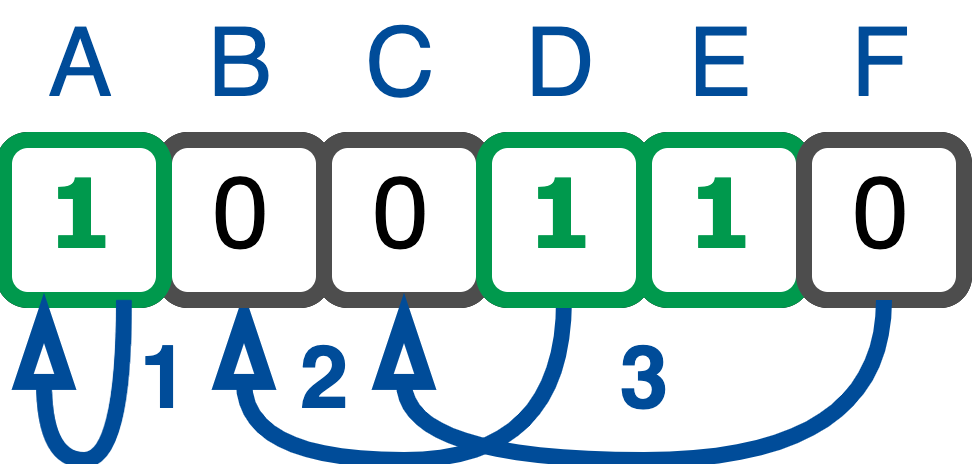

The diagram above was exported from draw.io. Its source (the exported page's mxGraphModel, read from the mxfile embedded in the PNG):
<mxGraphModel dx="857" dy="617" grid="1" gridSize="10" guides="1" tooltips="1" connect="1" arrows="1" fold="1" page="1" pageScale="1" pageWidth="850" pageHeight="1100" background="#FFFFFF" math="0" shadow="0">
  <root>
    <mxCell id="0" />
    <mxCell id="1" parent="0" />
    <mxCell id="chbyc9-DnW4WcWcL6rkC-57" value="A" style="rounded=1;whiteSpace=wrap;html=1;glass=0;labelPosition=center;verticalLabelPosition=top;align=center;verticalAlign=bottom;strokeWidth=2;shadow=0;container=0;direction=south;fontColor=#004C99;" parent="1" vertex="1">
      <mxGeometry x="130" y="240" width="20" height="20" as="geometry" />
    </mxCell>
    <mxCell id="chbyc9-DnW4WcWcL6rkC-58" value="B" style="rounded=1;whiteSpace=wrap;html=1;glass=0;labelPosition=center;verticalLabelPosition=top;align=center;verticalAlign=bottom;strokeWidth=2;shadow=0;container=0;fontColor=#004C99;" parent="1" vertex="1">
      <mxGeometry x="150" y="240" width="20" height="20" as="geometry" />
    </mxCell>
    <mxCell id="chbyc9-DnW4WcWcL6rkC-59" value="C" style="rounded=1;whiteSpace=wrap;html=1;glass=0;labelPosition=center;verticalLabelPosition=top;align=center;verticalAlign=bottom;strokeWidth=2;shadow=0;container=0;fontColor=#004C99;" parent="1" vertex="1">
      <mxGeometry x="170" y="240" width="20" height="20" as="geometry" />
    </mxCell>
    <mxCell id="chbyc9-DnW4WcWcL6rkC-60" value="D" style="rounded=1;whiteSpace=wrap;html=1;glass=0;labelPosition=center;verticalLabelPosition=top;align=center;verticalAlign=bottom;strokeWidth=2;shadow=0;container=0;fontColor=#004C99;" parent="1" vertex="1">
      <mxGeometry x="190" y="240" width="20" height="20" as="geometry" />
    </mxCell>
    <mxCell id="chbyc9-DnW4WcWcL6rkC-61" value="E" style="rounded=1;whiteSpace=wrap;html=1;glass=0;labelPosition=center;verticalLabelPosition=top;align=center;verticalAlign=bottom;strokeWidth=2;shadow=0;container=0;fontColor=#004C99;" parent="1" vertex="1">
      <mxGeometry x="210" y="240" width="20" height="20" as="geometry" />
    </mxCell>
    <mxCell id="chbyc9-DnW4WcWcL6rkC-62" value="F" style="rounded=1;whiteSpace=wrap;html=1;glass=0;labelPosition=center;verticalLabelPosition=top;align=center;verticalAlign=bottom;strokeWidth=2;shadow=0;container=0;fontColor=#004C99;" parent="1" vertex="1">
      <mxGeometry x="230" y="240" width="20" height="20" as="geometry" />
    </mxCell>
    <mxCell id="chbyc9-DnW4WcWcL6rkC-87" value="2" style="edgeStyle=orthogonalEdgeStyle;rounded=0;orthogonalLoop=1;jettySize=auto;html=1;exitX=0.5;exitY=1;exitDx=0;exitDy=0;curved=1;endArrow=blockThin;endFill=0;strokeWidth=2;shadow=0;strokeColor=#004C99;entryX=0.5;entryY=1;entryDx=0;entryDy=0;fontColor=#004C99;labelBackgroundColor=none;fontStyle=1" parent="1" source="chbyc9-DnW4WcWcL6rkC-17" target="chbyc9-DnW4WcWcL6rkC-15" edge="1">
      <mxGeometry x="0.75" y="-10" relative="1" as="geometry">
        <Array as="points">
          <mxPoint x="200" y="280" />
          <mxPoint x="160" y="280" />
        </Array>
        <mxPoint x="150" y="310" as="sourcePoint" />
        <mxPoint x="170" y="300.01960784313724" as="targetPoint" />
        <mxPoint as="offset" />
      </mxGeometry>
    </mxCell>
    <mxCell id="chbyc9-DnW4WcWcL6rkC-15" value="0" style="rounded=1;whiteSpace=wrap;html=1;glass=0;strokeWidth=2;shadow=0;container=0;fontFamily=Verdana;strokeColor=#4D4D4D;" parent="1" vertex="1">
      <mxGeometry x="150" y="240" width="20" height="20" as="geometry" />
    </mxCell>
    <mxCell id="chbyc9-DnW4WcWcL6rkC-16" value="0" style="rounded=1;whiteSpace=wrap;html=1;glass=0;strokeWidth=2;shadow=0;container=0;fontFamily=Verdana;strokeColor=#4D4D4D;" parent="1" vertex="1">
      <mxGeometry x="170" y="240" width="20" height="20" as="geometry" />
    </mxCell>
    <mxCell id="chbyc9-DnW4WcWcL6rkC-17" value="&lt;b&gt;1&lt;/b&gt;" style="rounded=1;whiteSpace=wrap;html=1;glass=0;strokeWidth=2;shadow=0;container=0;strokeColor=#00994D;fontColor=#00994D;fontFamily=Verdana;" parent="1" vertex="1">
      <mxGeometry x="190" y="240" width="20" height="20" as="geometry" />
    </mxCell>
    <mxCell id="chbyc9-DnW4WcWcL6rkC-18" value="&lt;b&gt;1&lt;/b&gt;" style="rounded=1;whiteSpace=wrap;html=1;glass=0;strokeWidth=2;shadow=0;container=0;strokeColor=#00994D;fontColor=#00994D;fontFamily=Verdana;" parent="1" vertex="1">
      <mxGeometry x="210" y="240" width="20" height="20" as="geometry" />
    </mxCell>
    <mxCell id="chbyc9-DnW4WcWcL6rkC-19" value="0" style="rounded=1;whiteSpace=wrap;html=1;glass=0;strokeWidth=2;shadow=0;container=0;fontFamily=Verdana;strokeColor=#4D4D4D;" parent="1" vertex="1">
      <mxGeometry x="230" y="240" width="20" height="20" as="geometry" />
    </mxCell>
    <mxCell id="chbyc9-DnW4WcWcL6rkC-1" value="&lt;b&gt;1&lt;/b&gt;" style="rounded=1;whiteSpace=wrap;html=1;glass=0;strokeWidth=2;shadow=0;container=0;fontColor=#00994D;strokeColor=#00994D;fontFamily=Verdana;" parent="1" vertex="1">
      <mxGeometry x="130" y="240" width="20" height="20" as="geometry" />
    </mxCell>
    <mxCell id="-WARr9OEVzPQpCGTzNHC-3" value="1" style="edgeStyle=orthogonalEdgeStyle;rounded=0;orthogonalLoop=1;jettySize=auto;html=1;exitX=0.75;exitY=1;exitDx=0;exitDy=0;curved=1;endArrow=blockThin;endFill=0;strokeWidth=2;shadow=0;strokeColor=#004C99;entryX=0.25;entryY=1;entryDx=0;entryDy=0;fontColor=#004C99;labelBackgroundColor=none;fontStyle=1" parent="1" edge="1">
      <mxGeometry x="-0.6" y="5" relative="1" as="geometry">
        <Array as="points">
          <mxPoint x="145" y="280" />
          <mxPoint x="135" y="280" />
        </Array>
        <mxPoint x="145" y="259.99999999999994" as="sourcePoint" />
        <mxPoint x="135" y="259.99999999999994" as="targetPoint" />
        <mxPoint as="offset" />
      </mxGeometry>
    </mxCell>
    <mxCell id="-WARr9OEVzPQpCGTzNHC-4" value="3" style="edgeStyle=orthogonalEdgeStyle;rounded=0;orthogonalLoop=1;jettySize=auto;html=1;exitX=0.5;exitY=1;exitDx=0;exitDy=0;curved=1;endArrow=blockThin;endFill=0;strokeWidth=2;shadow=0;strokeColor=#004C99;entryX=0.5;entryY=1;entryDx=0;entryDy=0;fontColor=#004C99;labelBackgroundColor=none;fontStyle=1" parent="1" source="chbyc9-DnW4WcWcL6rkC-19" target="chbyc9-DnW4WcWcL6rkC-16" edge="1">
      <mxGeometry y="-10" relative="1" as="geometry">
        <Array as="points">
          <mxPoint x="240" y="280" />
          <mxPoint x="180" y="280" />
        </Array>
        <mxPoint x="220" y="259.99999999999994" as="sourcePoint" />
        <mxPoint x="210" y="259.99999999999994" as="targetPoint" />
        <mxPoint as="offset" />
      </mxGeometry>
    </mxCell>
  </root>
</mxGraphModel>